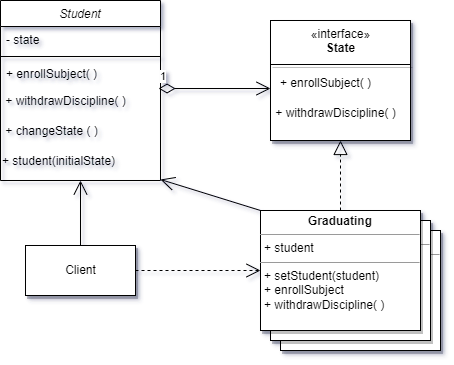

The diagram above was exported from draw.io. Its source (the exported page's mxGraphModel, read from the mxfile embedded in the PNG):
<mxGraphModel dx="868" dy="482" grid="1" gridSize="10" guides="1" tooltips="1" connect="1" arrows="1" fold="1" page="1" pageScale="1" pageWidth="827" pageHeight="1169" math="0" shadow="0">
  <root>
    <mxCell id="WIyWlLk6GJQsqaUBKTNV-0" />
    <mxCell id="WIyWlLk6GJQsqaUBKTNV-1" parent="WIyWlLk6GJQsqaUBKTNV-0" />
    <mxCell id="zkfFHV4jXpPFQw0GAbJ--0" value="Student" style="swimlane;fontStyle=2;align=center;verticalAlign=top;childLayout=stackLayout;horizontal=1;startSize=26;horizontalStack=0;resizeParent=1;resizeLast=0;collapsible=1;marginBottom=0;rounded=0;shadow=0;strokeWidth=1;" parent="WIyWlLk6GJQsqaUBKTNV-1" vertex="1">
      <mxGeometry x="220" y="90" width="160" height="180" as="geometry">
        <mxRectangle x="230" y="140" width="160" height="26" as="alternateBounds" />
      </mxGeometry>
    </mxCell>
    <mxCell id="zkfFHV4jXpPFQw0GAbJ--1" value="- state" style="text;align=left;verticalAlign=top;spacingLeft=4;spacingRight=4;overflow=hidden;rotatable=0;points=[[0,0.5],[1,0.5]];portConstraint=eastwest;" parent="zkfFHV4jXpPFQw0GAbJ--0" vertex="1">
      <mxGeometry y="26" width="160" height="26" as="geometry" />
    </mxCell>
    <mxCell id="zkfFHV4jXpPFQw0GAbJ--4" value="" style="line;html=1;strokeWidth=1;align=left;verticalAlign=middle;spacingTop=-1;spacingLeft=3;spacingRight=3;rotatable=0;labelPosition=right;points=[];portConstraint=eastwest;" parent="zkfFHV4jXpPFQw0GAbJ--0" vertex="1">
      <mxGeometry y="52" width="160" height="8" as="geometry" />
    </mxCell>
    <mxCell id="zkfFHV4jXpPFQw0GAbJ--5" value="+ enrollSubject( )&#10;" style="text;align=left;verticalAlign=top;spacingLeft=4;spacingRight=4;overflow=hidden;rotatable=0;points=[[0,0.5],[1,0.5]];portConstraint=eastwest;" parent="zkfFHV4jXpPFQw0GAbJ--0" vertex="1">
      <mxGeometry y="60" width="160" height="26" as="geometry" />
    </mxCell>
    <mxCell id="hdVTlE-Z2P3c0Y-mBycD-0" value="&amp;nbsp;+ withdrawDiscipline( )" style="text;html=1;align=left;verticalAlign=middle;resizable=0;points=[];autosize=1;strokeColor=none;fillColor=none;" vertex="1" parent="zkfFHV4jXpPFQw0GAbJ--0">
      <mxGeometry y="86" width="160" height="30" as="geometry" />
    </mxCell>
    <mxCell id="hdVTlE-Z2P3c0Y-mBycD-1" value="&amp;nbsp;+ changeState ( )" style="text;html=1;align=left;verticalAlign=middle;resizable=0;points=[];autosize=1;strokeColor=none;fillColor=none;" vertex="1" parent="zkfFHV4jXpPFQw0GAbJ--0">
      <mxGeometry y="116" width="160" height="30" as="geometry" />
    </mxCell>
    <mxCell id="hdVTlE-Z2P3c0Y-mBycD-9" value="+ student(initialState)" style="text;html=1;align=left;verticalAlign=middle;resizable=0;points=[];autosize=1;strokeColor=none;fillColor=none;" vertex="1" parent="zkfFHV4jXpPFQw0GAbJ--0">
      <mxGeometry y="146" width="160" height="30" as="geometry" />
    </mxCell>
    <mxCell id="hdVTlE-Z2P3c0Y-mBycD-2" value="«interface»&lt;br&gt;&lt;b&gt;State&lt;br&gt;&lt;/b&gt;&lt;br&gt;&lt;div style=&quot;text-align: left;&quot;&gt;&lt;br&gt;&lt;/div&gt;" style="html=1;sketch=0;shadow=1;glass=0;strokeColor=default;fontStyle=0;labelBorderColor=none;labelBackgroundColor=none;fillColor=default;verticalAlign=top;" vertex="1" parent="WIyWlLk6GJQsqaUBKTNV-1">
      <mxGeometry x="490" y="110" width="140" height="120" as="geometry" />
    </mxCell>
    <mxCell id="hdVTlE-Z2P3c0Y-mBycD-4" value="" style="line;strokeWidth=1;fillColor=none;align=left;verticalAlign=middle;spacingTop=-1;spacingLeft=3;spacingRight=3;rotatable=0;labelPosition=right;points=[];portConstraint=eastwest;shadow=1;glass=0;labelBackgroundColor=none;labelBorderColor=none;sketch=0;" vertex="1" parent="WIyWlLk6GJQsqaUBKTNV-1">
      <mxGeometry x="490" y="150" width="140" height="8" as="geometry" />
    </mxCell>
    <mxCell id="hdVTlE-Z2P3c0Y-mBycD-5" value="+ enrollSubject( )" style="text;html=1;align=center;verticalAlign=middle;resizable=0;points=[];autosize=1;strokeColor=none;fillColor=none;" vertex="1" parent="WIyWlLk6GJQsqaUBKTNV-1">
      <mxGeometry x="490" y="158" width="110" height="30" as="geometry" />
    </mxCell>
    <mxCell id="hdVTlE-Z2P3c0Y-mBycD-6" value="&amp;nbsp;+ withdrawDiscipline( )" style="text;html=1;align=left;verticalAlign=middle;resizable=0;points=[];autosize=1;strokeColor=none;fillColor=none;" vertex="1" parent="WIyWlLk6GJQsqaUBKTNV-1">
      <mxGeometry x="490" y="188" width="160" height="30" as="geometry" />
    </mxCell>
    <mxCell id="hdVTlE-Z2P3c0Y-mBycD-8" value="1" style="endArrow=open;html=1;endSize=12;startArrow=diamondThin;startSize=14;startFill=0;edgeStyle=orthogonalEdgeStyle;align=left;verticalAlign=bottom;rounded=0;exitX=0.988;exitY=0.067;exitDx=0;exitDy=0;exitPerimeter=0;" edge="1" parent="WIyWlLk6GJQsqaUBKTNV-1" source="hdVTlE-Z2P3c0Y-mBycD-0">
      <mxGeometry x="-1" y="3" relative="1" as="geometry">
        <mxPoint x="330" y="220" as="sourcePoint" />
        <mxPoint x="490" y="178" as="targetPoint" />
      </mxGeometry>
    </mxCell>
    <mxCell id="hdVTlE-Z2P3c0Y-mBycD-14" value="&lt;p style=&quot;margin:0px;margin-top:4px;text-align:center;&quot;&gt;&lt;/p&gt;&lt;p style=&quot;margin:0px;margin-left:4px;&quot;&gt;&lt;b&gt;Graduated&lt;/b&gt;+ student&lt;/p&gt;&lt;hr size=&quot;1&quot;&gt;&lt;p style=&quot;margin:0px;margin-left:4px;&quot;&gt;+ method(): Type&lt;/p&gt;&lt;p style=&quot;margin:0px;margin-left:4px;&quot;&gt;+ enrollSubject&lt;/p&gt;" style="verticalAlign=top;align=left;overflow=fill;fontSize=12;fontFamily=Helvetica;html=1;shadow=1;glass=0;labelBackgroundColor=none;labelBorderColor=none;sketch=0;strokeColor=default;fillColor=default;" vertex="1" parent="WIyWlLk6GJQsqaUBKTNV-1">
      <mxGeometry x="500" y="320" width="160" height="120" as="geometry" />
    </mxCell>
    <mxCell id="hdVTlE-Z2P3c0Y-mBycD-13" value="&lt;p style=&quot;margin:0px;margin-top:4px;text-align:center;&quot;&gt;&lt;/p&gt;&lt;p style=&quot;margin:0px;margin-left:4px;&quot;&gt;&lt;b&gt;Graduated&lt;/b&gt;+ student&lt;/p&gt;&lt;hr size=&quot;1&quot;&gt;&lt;p style=&quot;margin:0px;margin-left:4px;&quot;&gt;+ method(): Type&lt;/p&gt;&lt;p style=&quot;margin:0px;margin-left:4px;&quot;&gt;+ enrollSubject&lt;/p&gt;" style="verticalAlign=top;align=left;overflow=fill;fontSize=12;fontFamily=Helvetica;html=1;shadow=1;glass=0;labelBackgroundColor=none;labelBorderColor=none;sketch=0;strokeColor=default;fillColor=default;" vertex="1" parent="WIyWlLk6GJQsqaUBKTNV-1">
      <mxGeometry x="490" y="310" width="160" height="120" as="geometry" />
    </mxCell>
    <mxCell id="hdVTlE-Z2P3c0Y-mBycD-11" value="&lt;p style=&quot;margin:0px;margin-top:4px;text-align:center;&quot;&gt;&lt;b&gt;Graduating&lt;/b&gt;&lt;/p&gt;&lt;hr size=&quot;1&quot;&gt;&lt;p style=&quot;margin:0px;margin-left:4px;&quot;&gt;+ student&lt;/p&gt;&lt;hr size=&quot;1&quot;&gt;&lt;p style=&quot;margin:0px;margin-left:4px;&quot;&gt;+ setStudent(student)&lt;/p&gt;&lt;p style=&quot;margin:0px;margin-left:4px;&quot;&gt;+ enrollSubject&lt;/p&gt;&lt;p style=&quot;margin:0px;margin-left:4px;&quot;&gt;+ withdrawDiscipline( )&lt;br&gt;&lt;/p&gt;" style="verticalAlign=top;align=left;overflow=fill;fontSize=12;fontFamily=Helvetica;html=1;shadow=1;glass=0;labelBackgroundColor=none;labelBorderColor=none;sketch=0;strokeColor=default;fillColor=default;" vertex="1" parent="WIyWlLk6GJQsqaUBKTNV-1">
      <mxGeometry x="480" y="300" width="160" height="120" as="geometry" />
    </mxCell>
    <mxCell id="hdVTlE-Z2P3c0Y-mBycD-15" value="" style="endArrow=block;dashed=1;endFill=0;endSize=12;html=1;rounded=0;entryX=0.5;entryY=1;entryDx=0;entryDy=0;exitX=0.5;exitY=0;exitDx=0;exitDy=0;" edge="1" parent="WIyWlLk6GJQsqaUBKTNV-1" source="hdVTlE-Z2P3c0Y-mBycD-11" target="hdVTlE-Z2P3c0Y-mBycD-2">
      <mxGeometry width="160" relative="1" as="geometry">
        <mxPoint x="330" y="220" as="sourcePoint" />
        <mxPoint x="490" y="220" as="targetPoint" />
      </mxGeometry>
    </mxCell>
    <mxCell id="hdVTlE-Z2P3c0Y-mBycD-17" value="" style="endArrow=open;endFill=1;endSize=12;html=1;rounded=0;exitX=0;exitY=0;exitDx=0;exitDy=0;entryX=1;entryY=1.1;entryDx=0;entryDy=0;entryPerimeter=0;" edge="1" parent="WIyWlLk6GJQsqaUBKTNV-1" source="hdVTlE-Z2P3c0Y-mBycD-11" target="hdVTlE-Z2P3c0Y-mBycD-9">
      <mxGeometry width="160" relative="1" as="geometry">
        <mxPoint x="330" y="220" as="sourcePoint" />
        <mxPoint x="490" y="220" as="targetPoint" />
      </mxGeometry>
    </mxCell>
    <mxCell id="hdVTlE-Z2P3c0Y-mBycD-18" value="Client" style="html=1;shadow=1;glass=0;labelBackgroundColor=none;labelBorderColor=none;sketch=0;strokeColor=default;fillColor=default;" vertex="1" parent="WIyWlLk6GJQsqaUBKTNV-1">
      <mxGeometry x="245" y="335" width="110" height="50" as="geometry" />
    </mxCell>
    <mxCell id="hdVTlE-Z2P3c0Y-mBycD-21" value="" style="endArrow=open;endFill=1;endSize=12;html=1;rounded=0;entryX=0.5;entryY=1;entryDx=0;entryDy=0;" edge="1" parent="WIyWlLk6GJQsqaUBKTNV-1" source="hdVTlE-Z2P3c0Y-mBycD-18" target="zkfFHV4jXpPFQw0GAbJ--0">
      <mxGeometry width="160" relative="1" as="geometry">
        <mxPoint x="430" y="331" as="sourcePoint" />
        <mxPoint x="330" y="300" as="targetPoint" />
      </mxGeometry>
    </mxCell>
    <mxCell id="hdVTlE-Z2P3c0Y-mBycD-22" value="&lt;br&gt;" style="endArrow=open;endSize=12;dashed=1;html=1;rounded=0;entryX=0;entryY=0.5;entryDx=0;entryDy=0;exitX=1;exitY=0.5;exitDx=0;exitDy=0;" edge="1" parent="WIyWlLk6GJQsqaUBKTNV-1" source="hdVTlE-Z2P3c0Y-mBycD-18" target="hdVTlE-Z2P3c0Y-mBycD-11">
      <mxGeometry width="160" relative="1" as="geometry">
        <mxPoint x="330" y="220" as="sourcePoint" />
        <mxPoint x="490" y="220" as="targetPoint" />
      </mxGeometry>
    </mxCell>
  </root>
</mxGraphModel>